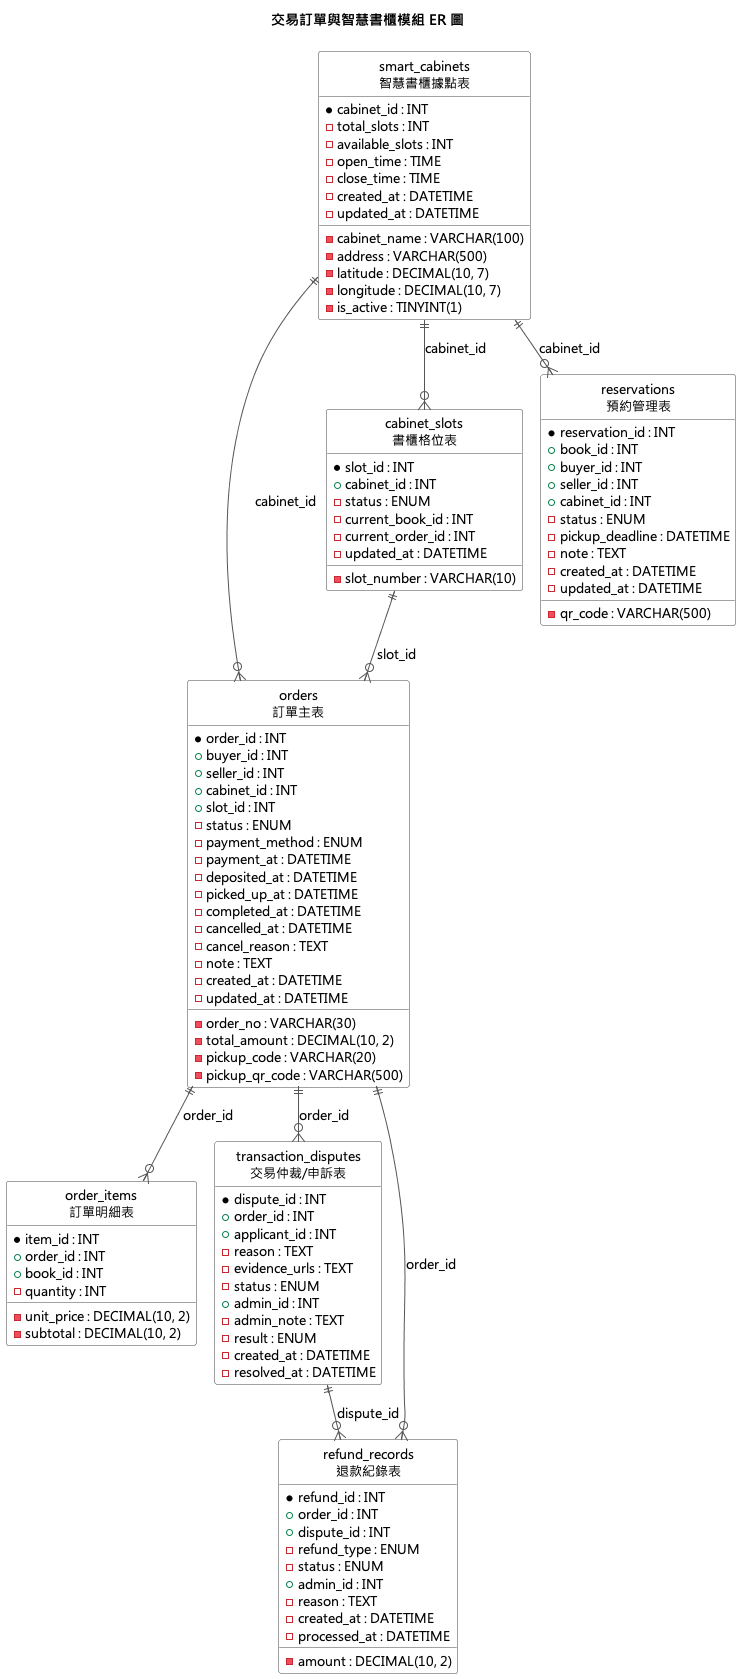

The diagram above was rendered by PlantUML. Its source (embedded in the PNG):
@startuml
!pragma layout smetana
skinparam defaultFontName "Microsoft JhengHei"
skinparam defaultFontSize 13
skinparam linetype ortho
hide circle
hide empty methods
skinparam ranksep 60
skinparam nodesep 40
skinparam class {
  BackgroundColor White
  BorderColor #444444
  ArrowColor #555555
}

title 交易訂單與智慧書櫃模組 ER 圖

entity "orders\n訂單主表" as orders {
  * order_id : INT
  - order_no : VARCHAR(30)
  + buyer_id : INT
  + seller_id : INT
  - total_amount : DECIMAL(10, 2)
  + cabinet_id : INT
  + slot_id : INT
  - pickup_code : VARCHAR(20)
  - pickup_qr_code : VARCHAR(500)
  - status : ENUM
  - payment_method : ENUM
  - payment_at : DATETIME
  - deposited_at : DATETIME
  - picked_up_at : DATETIME
  - completed_at : DATETIME
  - cancelled_at : DATETIME
  - cancel_reason : TEXT
  - note : TEXT
  - created_at : DATETIME
  - updated_at : DATETIME
}

entity "order_items\n訂單明細表" as order_items {
  * item_id : INT
  + order_id : INT
  + book_id : INT
  - quantity : INT
  - unit_price : DECIMAL(10, 2)
  - subtotal : DECIMAL(10, 2)
}

entity "smart_cabinets\n智慧書櫃據點表" as smart_cabinets {
  * cabinet_id : INT
  - cabinet_name : VARCHAR(100)
  - address : VARCHAR(500)
  - latitude : DECIMAL(10, 7)
  - longitude : DECIMAL(10, 7)
  - total_slots : INT
  - available_slots : INT
  - is_active : TINYINT(1)
  - open_time : TIME
  - close_time : TIME
  - created_at : DATETIME
  - updated_at : DATETIME
}

entity "cabinet_slots\n書櫃格位表" as cabinet_slots {
  * slot_id : INT
  + cabinet_id : INT
  - slot_number : VARCHAR(10)
  - status : ENUM
  - current_book_id : INT
  - current_order_id : INT
  - updated_at : DATETIME
}

entity "reservations\n預約管理表" as reservations {
  * reservation_id : INT
  + book_id : INT
  + buyer_id : INT
  + seller_id : INT
  + cabinet_id : INT
  - status : ENUM
  - pickup_deadline : DATETIME
  - qr_code : VARCHAR(500)
  - note : TEXT
  - created_at : DATETIME
  - updated_at : DATETIME
}

entity "transaction_disputes\n交易仲裁/申訴表" as transaction_disputes {
  * dispute_id : INT
  + order_id : INT
  + applicant_id : INT
  - reason : TEXT
  - evidence_urls : TEXT
  - status : ENUM
  + admin_id : INT
  - admin_note : TEXT
  - result : ENUM
  - created_at : DATETIME
  - resolved_at : DATETIME
}

entity "refund_records\n退款紀錄表" as refund_records {
  * refund_id : INT
  + order_id : INT
  + dispute_id : INT
  - refund_type : ENUM
  - amount : DECIMAL(10, 2)
  - status : ENUM
  + admin_id : INT
  - reason : TEXT
  - created_at : DATETIME
  - processed_at : DATETIME
}

smart_cabinets ||--o{ orders : "cabinet_id"
cabinet_slots ||--o{ orders : "slot_id"
orders ||--o{ order_items : "order_id"
smart_cabinets ||--o{ cabinet_slots : "cabinet_id"
smart_cabinets ||--o{ reservations : "cabinet_id"
orders ||--o{ transaction_disputes : "order_id"
orders ||--o{ refund_records : "order_id"
transaction_disputes ||--o{ refund_records : "dispute_id"
@enduml